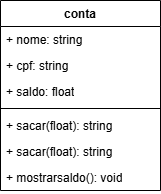

The diagram above was exported from draw.io. Its source (the exported page's mxGraphModel, read from the mxfile embedded in the PNG):
<mxGraphModel dx="1426" dy="785" grid="1" gridSize="10" guides="1" tooltips="1" connect="1" arrows="1" fold="1" page="1" pageScale="1" pageWidth="827" pageHeight="1169" math="0" shadow="0">
  <root>
    <mxCell id="0" />
    <mxCell id="1" parent="0" />
    <mxCell id="omn7tBXlpI3JqQ8oYkCs-1" value="conta" style="swimlane;fontStyle=1;align=center;verticalAlign=top;childLayout=stackLayout;horizontal=1;startSize=26;horizontalStack=0;resizeParent=1;resizeParentMax=0;resizeLast=0;collapsible=1;marginBottom=0;whiteSpace=wrap;html=1;" vertex="1" parent="1">
      <mxGeometry x="330" y="330" width="160" height="190" as="geometry" />
    </mxCell>
    <mxCell id="omn7tBXlpI3JqQ8oYkCs-2" value="+ nome: string" style="text;strokeColor=none;fillColor=none;align=left;verticalAlign=top;spacingLeft=4;spacingRight=4;overflow=hidden;rotatable=0;points=[[0,0.5],[1,0.5]];portConstraint=eastwest;whiteSpace=wrap;html=1;" vertex="1" parent="omn7tBXlpI3JqQ8oYkCs-1">
      <mxGeometry y="26" width="160" height="26" as="geometry" />
    </mxCell>
    <mxCell id="omn7tBXlpI3JqQ8oYkCs-8" value="+ cpf: string" style="text;strokeColor=none;fillColor=none;align=left;verticalAlign=top;spacingLeft=4;spacingRight=4;overflow=hidden;rotatable=0;points=[[0,0.5],[1,0.5]];portConstraint=eastwest;whiteSpace=wrap;html=1;" vertex="1" parent="omn7tBXlpI3JqQ8oYkCs-1">
      <mxGeometry y="52" width="160" height="26" as="geometry" />
    </mxCell>
    <mxCell id="omn7tBXlpI3JqQ8oYkCs-7" value="+ saldo: float" style="text;strokeColor=none;fillColor=none;align=left;verticalAlign=top;spacingLeft=4;spacingRight=4;overflow=hidden;rotatable=0;points=[[0,0.5],[1,0.5]];portConstraint=eastwest;whiteSpace=wrap;html=1;" vertex="1" parent="omn7tBXlpI3JqQ8oYkCs-1">
      <mxGeometry y="78" width="160" height="26" as="geometry" />
    </mxCell>
    <mxCell id="omn7tBXlpI3JqQ8oYkCs-3" value="" style="line;strokeWidth=1;fillColor=none;align=left;verticalAlign=middle;spacingTop=-1;spacingLeft=3;spacingRight=3;rotatable=0;labelPosition=right;points=[];portConstraint=eastwest;strokeColor=inherit;" vertex="1" parent="omn7tBXlpI3JqQ8oYkCs-1">
      <mxGeometry y="104" width="160" height="8" as="geometry" />
    </mxCell>
    <mxCell id="omn7tBXlpI3JqQ8oYkCs-9" value="+ sacar(float): string" style="text;strokeColor=none;fillColor=none;align=left;verticalAlign=top;spacingLeft=4;spacingRight=4;overflow=hidden;rotatable=0;points=[[0,0.5],[1,0.5]];portConstraint=eastwest;whiteSpace=wrap;html=1;" vertex="1" parent="omn7tBXlpI3JqQ8oYkCs-1">
      <mxGeometry y="112" width="160" height="26" as="geometry" />
    </mxCell>
    <mxCell id="omn7tBXlpI3JqQ8oYkCs-10" value="+ sacar(float): string" style="text;strokeColor=none;fillColor=none;align=left;verticalAlign=top;spacingLeft=4;spacingRight=4;overflow=hidden;rotatable=0;points=[[0,0.5],[1,0.5]];portConstraint=eastwest;whiteSpace=wrap;html=1;" vertex="1" parent="omn7tBXlpI3JqQ8oYkCs-1">
      <mxGeometry y="138" width="160" height="26" as="geometry" />
    </mxCell>
    <mxCell id="omn7tBXlpI3JqQ8oYkCs-4" value="+ mostrarsaldo(): void" style="text;strokeColor=none;fillColor=none;align=left;verticalAlign=top;spacingLeft=4;spacingRight=4;overflow=hidden;rotatable=0;points=[[0,0.5],[1,0.5]];portConstraint=eastwest;whiteSpace=wrap;html=1;" vertex="1" parent="omn7tBXlpI3JqQ8oYkCs-1">
      <mxGeometry y="164" width="160" height="26" as="geometry" />
    </mxCell>
  </root>
</mxGraphModel>